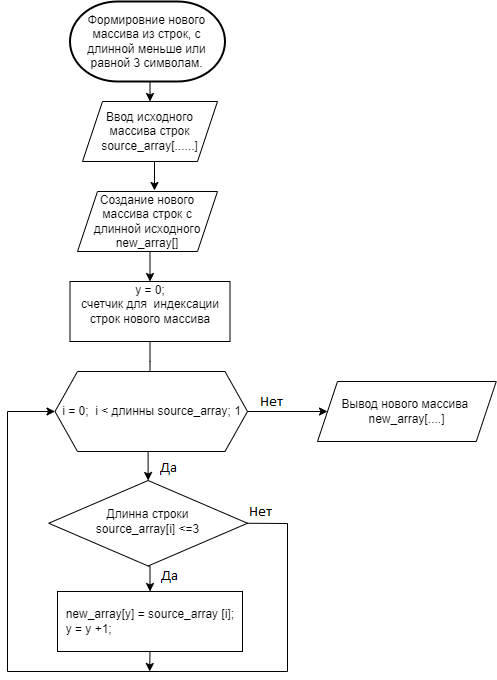

The diagram above was exported from draw.io. Its source (the exported page's mxGraphModel, read from the mxfile embedded in the PNG):
<mxGraphModel dx="862" dy="575" grid="1" gridSize="10" guides="1" tooltips="1" connect="1" arrows="1" fold="1" page="1" pageScale="1" pageWidth="827" pageHeight="1169" math="0" shadow="0">
  <root>
    <mxCell id="WIyWlLk6GJQsqaUBKTNV-0" />
    <mxCell id="WIyWlLk6GJQsqaUBKTNV-1" parent="WIyWlLk6GJQsqaUBKTNV-0" />
    <mxCell id="YvZO5oIDIxR8BmHxXjbU-28" style="edgeStyle=orthogonalEdgeStyle;rounded=0;orthogonalLoop=1;jettySize=auto;html=1;exitX=0.5;exitY=1;exitDx=0;exitDy=0;entryX=0.5;entryY=0;entryDx=0;entryDy=0;" edge="1" parent="WIyWlLk6GJQsqaUBKTNV-1" source="WIyWlLk6GJQsqaUBKTNV-6" target="YvZO5oIDIxR8BmHxXjbU-12">
      <mxGeometry relative="1" as="geometry" />
    </mxCell>
    <mxCell id="WIyWlLk6GJQsqaUBKTNV-6" value="Длинна строки&lt;div&gt;source_array[i] &amp;lt;=3&lt;/div&gt;" style="rhombus;whiteSpace=wrap;html=1;shadow=0;fontFamily=Helvetica;fontSize=12;align=center;strokeWidth=1;spacing=6;spacingTop=-4;" parent="WIyWlLk6GJQsqaUBKTNV-1" vertex="1">
      <mxGeometry x="121.25" y="499" width="198.75" height="85.5" as="geometry" />
    </mxCell>
    <mxCell id="YvZO5oIDIxR8BmHxXjbU-0" value="Ввод исходного массива строк&lt;div&gt;source_array[......]&lt;/div&gt;" style="shape=parallelogram;perimeter=parallelogramPerimeter;whiteSpace=wrap;html=1;fixedSize=1;" vertex="1" parent="WIyWlLk6GJQsqaUBKTNV-1">
      <mxGeometry x="155" y="120" width="135" height="60" as="geometry" />
    </mxCell>
    <mxCell id="YvZO5oIDIxR8BmHxXjbU-22" style="edgeStyle=orthogonalEdgeStyle;rounded=0;orthogonalLoop=1;jettySize=auto;html=1;exitX=0.5;exitY=1;exitDx=0;exitDy=0;exitPerimeter=0;entryX=0.5;entryY=0;entryDx=0;entryDy=0;" edge="1" parent="WIyWlLk6GJQsqaUBKTNV-1" source="YvZO5oIDIxR8BmHxXjbU-2" target="YvZO5oIDIxR8BmHxXjbU-0">
      <mxGeometry relative="1" as="geometry" />
    </mxCell>
    <mxCell id="YvZO5oIDIxR8BmHxXjbU-2" value="&lt;div style=&quot;&quot;&gt;&lt;span style=&quot;background-color: initial;&quot;&gt;Формировние нового массива из строк, с длинной меньше или равной 3 символам.&lt;/span&gt;&lt;/div&gt;" style="strokeWidth=2;html=1;shape=mxgraph.flowchart.terminator;whiteSpace=wrap;align=center;" vertex="1" parent="WIyWlLk6GJQsqaUBKTNV-1">
      <mxGeometry x="142.49" y="20" width="155" height="80" as="geometry" />
    </mxCell>
    <mxCell id="YvZO5oIDIxR8BmHxXjbU-4" style="edgeStyle=orthogonalEdgeStyle;rounded=0;orthogonalLoop=1;jettySize=auto;html=1;exitX=0.5;exitY=1;exitDx=0;exitDy=0;" edge="1" parent="WIyWlLk6GJQsqaUBKTNV-1" source="YvZO5oIDIxR8BmHxXjbU-0" target="YvZO5oIDIxR8BmHxXjbU-0">
      <mxGeometry relative="1" as="geometry" />
    </mxCell>
    <mxCell id="YvZO5oIDIxR8BmHxXjbU-25" style="edgeStyle=orthogonalEdgeStyle;rounded=0;orthogonalLoop=1;jettySize=auto;html=1;exitX=0.5;exitY=1;exitDx=0;exitDy=0;entryX=0.5;entryY=0;entryDx=0;entryDy=0;" edge="1" parent="WIyWlLk6GJQsqaUBKTNV-1" source="YvZO5oIDIxR8BmHxXjbU-5" target="YvZO5oIDIxR8BmHxXjbU-11">
      <mxGeometry relative="1" as="geometry" />
    </mxCell>
    <mxCell id="YvZO5oIDIxR8BmHxXjbU-5" value="Создание нового массива строк с длинной исходного&lt;div&gt;new_array[]&lt;/div&gt;" style="shape=parallelogram;perimeter=parallelogramPerimeter;whiteSpace=wrap;html=1;fixedSize=1;" vertex="1" parent="WIyWlLk6GJQsqaUBKTNV-1">
      <mxGeometry x="150" y="210" width="140" height="60" as="geometry" />
    </mxCell>
    <mxCell id="YvZO5oIDIxR8BmHxXjbU-11" value="y = 0;&lt;div&gt;счетчик для&amp;nbsp; индексации строк нового массива&lt;/div&gt;&lt;div&gt;&lt;br&gt;&lt;/div&gt;" style="rounded=0;whiteSpace=wrap;html=1;" vertex="1" parent="WIyWlLk6GJQsqaUBKTNV-1">
      <mxGeometry x="142.5" y="300" width="160" height="60" as="geometry" />
    </mxCell>
    <mxCell id="YvZO5oIDIxR8BmHxXjbU-37" style="edgeStyle=orthogonalEdgeStyle;rounded=0;orthogonalLoop=1;jettySize=auto;html=1;exitX=0.5;exitY=1;exitDx=0;exitDy=0;" edge="1" parent="WIyWlLk6GJQsqaUBKTNV-1" source="YvZO5oIDIxR8BmHxXjbU-12">
      <mxGeometry relative="1" as="geometry">
        <mxPoint x="222.16666666666674" y="690" as="targetPoint" />
      </mxGeometry>
    </mxCell>
    <mxCell id="YvZO5oIDIxR8BmHxXjbU-12" value="&amp;nbsp; new_array[y] = source_array [i];&lt;div&gt;&amp;nbsp; y = y +1;&lt;/div&gt;" style="rounded=0;whiteSpace=wrap;html=1;align=left;" vertex="1" parent="WIyWlLk6GJQsqaUBKTNV-1">
      <mxGeometry x="130" y="610" width="185" height="60" as="geometry" />
    </mxCell>
    <mxCell id="YvZO5oIDIxR8BmHxXjbU-27" style="edgeStyle=orthogonalEdgeStyle;rounded=0;orthogonalLoop=1;jettySize=auto;html=1;exitX=0.5;exitY=1;exitDx=0;exitDy=0;exitPerimeter=0;entryX=0.5;entryY=0;entryDx=0;entryDy=0;" edge="1" parent="WIyWlLk6GJQsqaUBKTNV-1" target="WIyWlLk6GJQsqaUBKTNV-6">
      <mxGeometry relative="1" as="geometry">
        <mxPoint x="222.5" y="460" as="sourcePoint" />
      </mxGeometry>
    </mxCell>
    <mxCell id="YvZO5oIDIxR8BmHxXjbU-19" value="Вывод нового массива&amp;nbsp;&lt;div&gt;new_array[....]&lt;/div&gt;" style="shape=parallelogram;perimeter=parallelogramPerimeter;whiteSpace=wrap;html=1;fixedSize=1;" vertex="1" parent="WIyWlLk6GJQsqaUBKTNV-1">
      <mxGeometry x="390" y="400" width="178.75" height="60" as="geometry" />
    </mxCell>
    <mxCell id="YvZO5oIDIxR8BmHxXjbU-24" style="edgeStyle=orthogonalEdgeStyle;rounded=0;orthogonalLoop=1;jettySize=auto;html=1;exitX=0.5;exitY=1;exitDx=0;exitDy=0;entryX=0.55;entryY=-0.017;entryDx=0;entryDy=0;entryPerimeter=0;" edge="1" parent="WIyWlLk6GJQsqaUBKTNV-1" source="YvZO5oIDIxR8BmHxXjbU-0" target="YvZO5oIDIxR8BmHxXjbU-5">
      <mxGeometry relative="1" as="geometry" />
    </mxCell>
    <mxCell id="YvZO5oIDIxR8BmHxXjbU-26" style="edgeStyle=orthogonalEdgeStyle;rounded=0;orthogonalLoop=1;jettySize=auto;html=1;exitX=0.5;exitY=1;exitDx=0;exitDy=0;entryX=0.5;entryY=0;entryDx=0;entryDy=0;entryPerimeter=0;" edge="1" parent="WIyWlLk6GJQsqaUBKTNV-1" source="YvZO5oIDIxR8BmHxXjbU-11">
      <mxGeometry relative="1" as="geometry">
        <mxPoint x="222.5" y="400" as="targetPoint" />
      </mxGeometry>
    </mxCell>
    <mxCell id="YvZO5oIDIxR8BmHxXjbU-33" value="&lt;div&gt;&lt;div&gt;i = 0;&amp;nbsp; i &amp;lt; длинны source_array; 1&lt;/div&gt;&lt;/div&gt;" style="shape=hexagon;perimeter=hexagonPerimeter2;whiteSpace=wrap;html=1;fixedSize=1;size=22.500000000000114;" vertex="1" parent="WIyWlLk6GJQsqaUBKTNV-1">
      <mxGeometry x="127.5" y="390" width="192.5" height="80" as="geometry" />
    </mxCell>
    <mxCell id="YvZO5oIDIxR8BmHxXjbU-34" value="" style="endArrow=classic;html=1;rounded=0;exitX=1;exitY=0.5;exitDx=0;exitDy=0;entryX=0;entryY=0.5;entryDx=0;entryDy=0;" edge="1" parent="WIyWlLk6GJQsqaUBKTNV-1" source="YvZO5oIDIxR8BmHxXjbU-33" target="YvZO5oIDIxR8BmHxXjbU-19">
      <mxGeometry width="50" height="50" relative="1" as="geometry">
        <mxPoint x="370" y="630" as="sourcePoint" />
        <mxPoint x="420" y="580" as="targetPoint" />
      </mxGeometry>
    </mxCell>
    <mxCell id="YvZO5oIDIxR8BmHxXjbU-36" value="" style="endArrow=classic;html=1;rounded=0;exitX=1;exitY=0.5;exitDx=0;exitDy=0;entryX=0;entryY=0.5;entryDx=0;entryDy=0;" edge="1" parent="WIyWlLk6GJQsqaUBKTNV-1" source="WIyWlLk6GJQsqaUBKTNV-6" target="YvZO5oIDIxR8BmHxXjbU-33">
      <mxGeometry width="50" height="50" relative="1" as="geometry">
        <mxPoint x="370" y="640" as="sourcePoint" />
        <mxPoint x="420" y="590" as="targetPoint" />
        <Array as="points">
          <mxPoint x="360" y="542" />
          <mxPoint x="360" y="690" />
          <mxPoint x="80" y="690" />
          <mxPoint x="80" y="430" />
        </Array>
      </mxGeometry>
    </mxCell>
  </root>
</mxGraphModel>